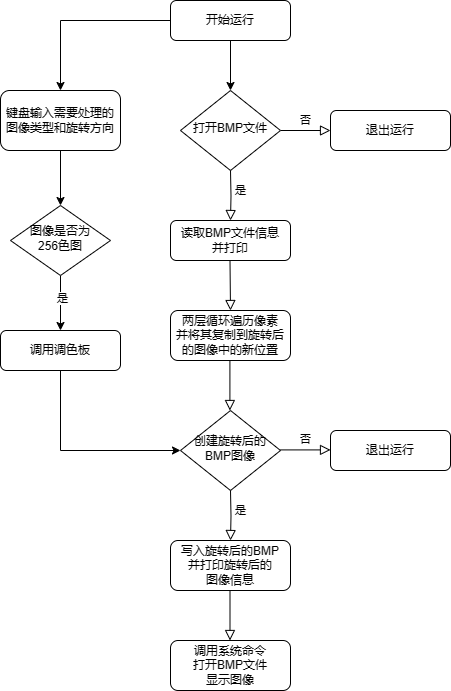

The diagram above was exported from draw.io. Its source (the exported page's mxGraphModel, read from the mxfile embedded in the PNG):
<mxGraphModel dx="983" dy="690" grid="1" gridSize="10" guides="1" tooltips="1" connect="1" arrows="1" fold="1" page="1" pageScale="1" pageWidth="827" pageHeight="1169" math="0" shadow="0">
  <root>
    <mxCell id="WIyWlLk6GJQsqaUBKTNV-0" />
    <mxCell id="WIyWlLk6GJQsqaUBKTNV-1" parent="WIyWlLk6GJQsqaUBKTNV-0" />
    <mxCell id="JUrMCZU8_bivlAAfF7-E-3" style="edgeStyle=orthogonalEdgeStyle;rounded=0;orthogonalLoop=1;jettySize=auto;html=1;exitX=0.5;exitY=1;exitDx=0;exitDy=0;" edge="1" parent="WIyWlLk6GJQsqaUBKTNV-1" source="WIyWlLk6GJQsqaUBKTNV-3" target="WIyWlLk6GJQsqaUBKTNV-6">
      <mxGeometry relative="1" as="geometry" />
    </mxCell>
    <mxCell id="JUrMCZU8_bivlAAfF7-E-4" style="edgeStyle=orthogonalEdgeStyle;rounded=0;orthogonalLoop=1;jettySize=auto;html=1;exitX=0;exitY=0.5;exitDx=0;exitDy=0;entryX=0.5;entryY=0;entryDx=0;entryDy=0;" edge="1" parent="WIyWlLk6GJQsqaUBKTNV-1" source="WIyWlLk6GJQsqaUBKTNV-3" target="JUrMCZU8_bivlAAfF7-E-2">
      <mxGeometry relative="1" as="geometry" />
    </mxCell>
    <mxCell id="WIyWlLk6GJQsqaUBKTNV-3" value="开始运行" style="rounded=1;whiteSpace=wrap;html=1;fontSize=12;glass=0;strokeWidth=1;shadow=0;" parent="WIyWlLk6GJQsqaUBKTNV-1" vertex="1">
      <mxGeometry x="380" y="70" width="120" height="40" as="geometry" />
    </mxCell>
    <mxCell id="WIyWlLk6GJQsqaUBKTNV-5" value="否" style="edgeStyle=orthogonalEdgeStyle;rounded=0;html=1;jettySize=auto;orthogonalLoop=1;fontSize=11;endArrow=block;endFill=0;endSize=8;strokeWidth=1;shadow=0;labelBackgroundColor=none;" parent="WIyWlLk6GJQsqaUBKTNV-1" source="WIyWlLk6GJQsqaUBKTNV-6" target="WIyWlLk6GJQsqaUBKTNV-7" edge="1">
      <mxGeometry y="10" relative="1" as="geometry">
        <mxPoint as="offset" />
      </mxGeometry>
    </mxCell>
    <mxCell id="WIyWlLk6GJQsqaUBKTNV-6" value="打开BMP文件" style="rhombus;whiteSpace=wrap;html=1;shadow=0;fontFamily=Helvetica;fontSize=12;align=center;strokeWidth=1;spacing=6;spacingTop=-4;" parent="WIyWlLk6GJQsqaUBKTNV-1" vertex="1">
      <mxGeometry x="390" y="160" width="100" height="80" as="geometry" />
    </mxCell>
    <mxCell id="WIyWlLk6GJQsqaUBKTNV-7" value="退出运行" style="rounded=1;whiteSpace=wrap;html=1;fontSize=12;glass=0;strokeWidth=1;shadow=0;" parent="WIyWlLk6GJQsqaUBKTNV-1" vertex="1">
      <mxGeometry x="540" y="180" width="120" height="40" as="geometry" />
    </mxCell>
    <mxCell id="WIyWlLk6GJQsqaUBKTNV-8" value="是" style="rounded=0;html=1;jettySize=auto;orthogonalLoop=1;fontSize=11;endArrow=block;endFill=0;endSize=8;strokeWidth=1;shadow=0;labelBackgroundColor=none;edgeStyle=orthogonalEdgeStyle;" parent="WIyWlLk6GJQsqaUBKTNV-1" target="WIyWlLk6GJQsqaUBKTNV-11" edge="1">
      <mxGeometry x="-0.2004" y="10" relative="1" as="geometry">
        <mxPoint as="offset" />
        <mxPoint x="440" y="240" as="sourcePoint" />
      </mxGeometry>
    </mxCell>
    <mxCell id="WIyWlLk6GJQsqaUBKTNV-11" value="读取BMP文件信息&lt;br&gt;并打印" style="rounded=1;whiteSpace=wrap;html=1;fontSize=12;glass=0;strokeWidth=1;shadow=0;" parent="WIyWlLk6GJQsqaUBKTNV-1" vertex="1">
      <mxGeometry x="380" y="290" width="120" height="40" as="geometry" />
    </mxCell>
    <mxCell id="5LHVnUlljY6NvsJ_0FKK-0" value="两层循环遍历像素&lt;br&gt;并将其复制到旋转后的图像中的新位置" style="rounded=1;whiteSpace=wrap;html=1;fontSize=12;glass=0;strokeWidth=1;shadow=0;" parent="WIyWlLk6GJQsqaUBKTNV-1" vertex="1">
      <mxGeometry x="380" y="380" width="120" height="50" as="geometry" />
    </mxCell>
    <mxCell id="5LHVnUlljY6NvsJ_0FKK-2" value="" style="rounded=0;html=1;jettySize=auto;orthogonalLoop=1;fontSize=11;endArrow=block;endFill=0;endSize=8;strokeWidth=1;shadow=0;labelBackgroundColor=none;edgeStyle=orthogonalEdgeStyle;entryX=0.5;entryY=0;entryDx=0;entryDy=0;" parent="WIyWlLk6GJQsqaUBKTNV-1" target="5LHVnUlljY6NvsJ_0FKK-0" edge="1">
      <mxGeometry x="-0.2004" y="10" relative="1" as="geometry">
        <mxPoint as="offset" />
        <mxPoint x="439.5" y="330" as="sourcePoint" />
        <mxPoint x="440" y="370" as="targetPoint" />
      </mxGeometry>
    </mxCell>
    <mxCell id="5LHVnUlljY6NvsJ_0FKK-4" value="退出运行" style="rounded=1;whiteSpace=wrap;html=1;fontSize=12;glass=0;strokeWidth=1;shadow=0;" parent="WIyWlLk6GJQsqaUBKTNV-1" vertex="1">
      <mxGeometry x="540" y="500" width="120" height="40" as="geometry" />
    </mxCell>
    <mxCell id="5LHVnUlljY6NvsJ_0FKK-6" value="创建旋转后的&lt;br style=&quot;border-color: var(--border-color);&quot;&gt;BMP图像" style="rhombus;whiteSpace=wrap;html=1;shadow=0;fontFamily=Helvetica;fontSize=12;align=center;strokeWidth=1;spacing=6;spacingTop=-4;" parent="WIyWlLk6GJQsqaUBKTNV-1" vertex="1">
      <mxGeometry x="390" y="480" width="100" height="80" as="geometry" />
    </mxCell>
    <mxCell id="5LHVnUlljY6NvsJ_0FKK-7" value="" style="rounded=0;html=1;jettySize=auto;orthogonalLoop=1;fontSize=11;endArrow=block;endFill=0;endSize=8;strokeWidth=1;shadow=0;labelBackgroundColor=none;edgeStyle=orthogonalEdgeStyle;" parent="WIyWlLk6GJQsqaUBKTNV-1" edge="1">
      <mxGeometry relative="1" as="geometry">
        <mxPoint x="439.40999999999997" y="430" as="sourcePoint" />
        <mxPoint x="439.40999999999997" y="480" as="targetPoint" />
      </mxGeometry>
    </mxCell>
    <mxCell id="5LHVnUlljY6NvsJ_0FKK-8" value="否" style="edgeStyle=orthogonalEdgeStyle;rounded=0;html=1;jettySize=auto;orthogonalLoop=1;fontSize=11;endArrow=block;endFill=0;endSize=8;strokeWidth=1;shadow=0;labelBackgroundColor=none;" parent="WIyWlLk6GJQsqaUBKTNV-1" edge="1">
      <mxGeometry y="10" relative="1" as="geometry">
        <mxPoint as="offset" />
        <mxPoint x="490" y="519.4100000000001" as="sourcePoint" />
        <mxPoint x="540" y="519.4100000000001" as="targetPoint" />
      </mxGeometry>
    </mxCell>
    <mxCell id="5LHVnUlljY6NvsJ_0FKK-10" value="是" style="rounded=0;html=1;jettySize=auto;orthogonalLoop=1;fontSize=11;endArrow=block;endFill=0;endSize=8;strokeWidth=1;shadow=0;labelBackgroundColor=none;edgeStyle=orthogonalEdgeStyle;" parent="WIyWlLk6GJQsqaUBKTNV-1" target="5LHVnUlljY6NvsJ_0FKK-11" edge="1">
      <mxGeometry x="-0.2004" y="10" relative="1" as="geometry">
        <mxPoint as="offset" />
        <mxPoint x="440" y="560" as="sourcePoint" />
      </mxGeometry>
    </mxCell>
    <mxCell id="5LHVnUlljY6NvsJ_0FKK-11" value="写入旋转后的BMP&lt;br&gt;并打印旋转后的&lt;br&gt;图像信息" style="rounded=1;whiteSpace=wrap;html=1;fontSize=12;glass=0;strokeWidth=1;shadow=0;" parent="WIyWlLk6GJQsqaUBKTNV-1" vertex="1">
      <mxGeometry x="380" y="610" width="120" height="50" as="geometry" />
    </mxCell>
    <mxCell id="5LHVnUlljY6NvsJ_0FKK-12" value="调用系统命令&lt;br&gt;打开BMP文件&lt;br&gt;显示图像" style="rounded=1;whiteSpace=wrap;html=1;fontSize=12;glass=0;strokeWidth=1;shadow=0;" parent="WIyWlLk6GJQsqaUBKTNV-1" vertex="1">
      <mxGeometry x="380" y="710" width="120" height="50" as="geometry" />
    </mxCell>
    <mxCell id="5LHVnUlljY6NvsJ_0FKK-13" value="" style="rounded=0;html=1;jettySize=auto;orthogonalLoop=1;fontSize=11;endArrow=block;endFill=0;endSize=8;strokeWidth=1;shadow=0;labelBackgroundColor=none;edgeStyle=orthogonalEdgeStyle;" parent="WIyWlLk6GJQsqaUBKTNV-1" edge="1">
      <mxGeometry relative="1" as="geometry">
        <mxPoint x="439.5" y="660" as="sourcePoint" />
        <mxPoint x="439.5" y="710" as="targetPoint" />
      </mxGeometry>
    </mxCell>
    <mxCell id="JUrMCZU8_bivlAAfF7-E-8" style="edgeStyle=orthogonalEdgeStyle;rounded=0;orthogonalLoop=1;jettySize=auto;html=1;exitX=0.5;exitY=1;exitDx=0;exitDy=0;entryX=0.5;entryY=0;entryDx=0;entryDy=0;" edge="1" parent="WIyWlLk6GJQsqaUBKTNV-1" source="JUrMCZU8_bivlAAfF7-E-2" target="JUrMCZU8_bivlAAfF7-E-6">
      <mxGeometry relative="1" as="geometry" />
    </mxCell>
    <mxCell id="JUrMCZU8_bivlAAfF7-E-2" value="键盘输入需要处理的图像类型和旋转方向" style="rounded=1;whiteSpace=wrap;html=1;fontSize=12;glass=0;strokeWidth=1;shadow=0;" vertex="1" parent="WIyWlLk6GJQsqaUBKTNV-1">
      <mxGeometry x="210" y="160" width="120" height="60" as="geometry" />
    </mxCell>
    <mxCell id="JUrMCZU8_bivlAAfF7-E-9" style="edgeStyle=orthogonalEdgeStyle;rounded=0;orthogonalLoop=1;jettySize=auto;html=1;exitX=0.5;exitY=1;exitDx=0;exitDy=0;" edge="1" parent="WIyWlLk6GJQsqaUBKTNV-1" source="JUrMCZU8_bivlAAfF7-E-6">
      <mxGeometry relative="1" as="geometry">
        <mxPoint x="270" y="400" as="targetPoint" />
      </mxGeometry>
    </mxCell>
    <mxCell id="JUrMCZU8_bivlAAfF7-E-12" value="是" style="edgeLabel;html=1;align=center;verticalAlign=middle;resizable=0;points=[];" vertex="1" connectable="0" parent="JUrMCZU8_bivlAAfF7-E-9">
      <mxGeometry x="-0.1893" y="1" relative="1" as="geometry">
        <mxPoint as="offset" />
      </mxGeometry>
    </mxCell>
    <mxCell id="JUrMCZU8_bivlAAfF7-E-6" value="图像是否为&lt;br&gt;256色图" style="rhombus;whiteSpace=wrap;html=1;shadow=0;fontFamily=Helvetica;fontSize=12;align=center;strokeWidth=1;spacing=6;spacingTop=-4;" vertex="1" parent="WIyWlLk6GJQsqaUBKTNV-1">
      <mxGeometry x="220" y="275" width="100" height="70" as="geometry" />
    </mxCell>
    <mxCell id="JUrMCZU8_bivlAAfF7-E-13" style="edgeStyle=orthogonalEdgeStyle;rounded=0;orthogonalLoop=1;jettySize=auto;html=1;exitX=0.5;exitY=1;exitDx=0;exitDy=0;entryX=0;entryY=0.5;entryDx=0;entryDy=0;" edge="1" parent="WIyWlLk6GJQsqaUBKTNV-1" source="JUrMCZU8_bivlAAfF7-E-11" target="5LHVnUlljY6NvsJ_0FKK-6">
      <mxGeometry relative="1" as="geometry" />
    </mxCell>
    <mxCell id="JUrMCZU8_bivlAAfF7-E-11" value="调用调色板" style="rounded=1;whiteSpace=wrap;html=1;fontSize=12;glass=0;strokeWidth=1;shadow=0;" vertex="1" parent="WIyWlLk6GJQsqaUBKTNV-1">
      <mxGeometry x="210" y="400" width="120" height="40" as="geometry" />
    </mxCell>
  </root>
</mxGraphModel>